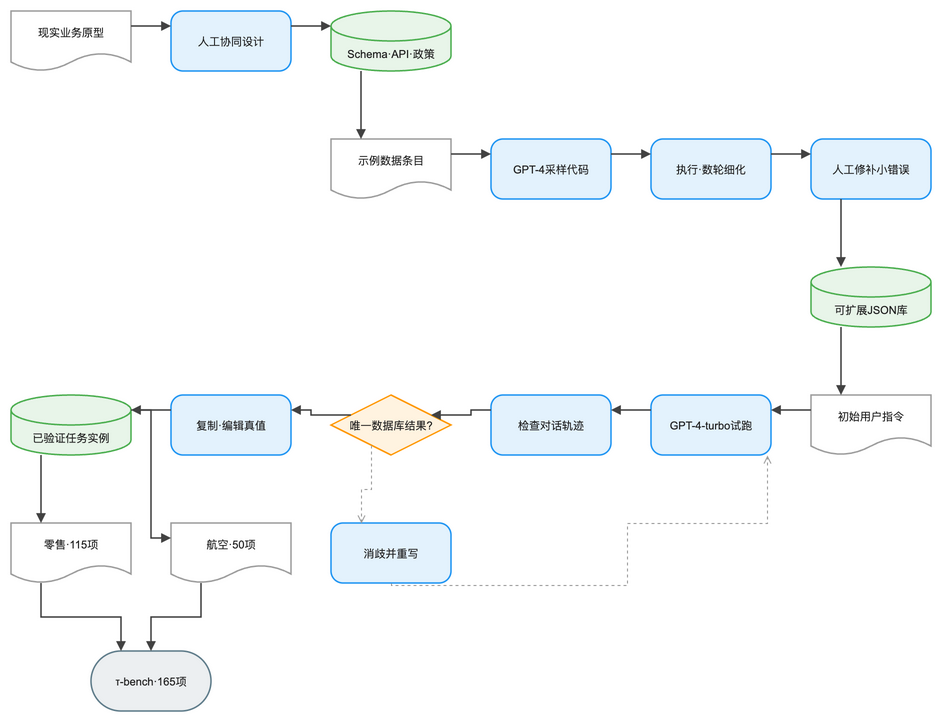

The diagram above was exported from draw.io. Its source (the exported page's mxGraphModel, read from the mxfile embedded in the PNG):
<mxGraphModel dx="1120" dy="720" grid="1" gridSize="8" guides="1" tooltips="1" connect="1" arrows="1" fold="1" page="1" pageScale="1" pageWidth="984" pageHeight="792" math="0" background="#FFFFFF">
  <root>
    <mxCell id="0" />
    <mxCell id="1" parent="0" />
    <mxCell id="2" value="现实业务原型" style="convertToSvg=1;shape=document;boundedLbl=1;html=0;whiteSpace=wrap;fillColor=#FFFFFF;strokeColor=#9E9E9E;strokeWidth=1.5;fontColor=#212121;fontSize=11;fontFamily=Arial, Helvetica, sans-serif;verticalAlign=middle;align=center" vertex="1" parent="1">
      <mxGeometry x="-16" y="8" width="120" height="60" as="geometry" />
    </mxCell>
    <mxCell id="3" value="人工协同设计" style="convertToSvg=1;rounded=1;arcSize=20;html=0;whiteSpace=wrap;fillColor=#E3F2FD;strokeColor=#2196F3;strokeWidth=1.5;fontColor=#212121;fontSize=11;fontFamily=Arial, Helvetica, sans-serif;verticalAlign=middle;align=center" vertex="1" parent="1">
      <mxGeometry x="144" y="8" width="120" height="60" as="geometry" />
    </mxCell>
    <mxCell id="4" value="Schema·API·政策" style="convertToSvg=1;shape=cylinder3;boundedLbl=1;backgroundOutline=1;size=15;html=0;whiteSpace=wrap;fillColor=#E8F5E9;strokeColor=#4CAF50;strokeWidth=1.5;fontColor=#212121;fontSize=11;fontFamily=Arial, Helvetica, sans-serif;verticalAlign=middle;align=center" vertex="1" parent="1">
      <mxGeometry x="304" y="8" width="120" height="60" as="geometry" />
    </mxCell>
    <mxCell id="5" value="示例数据条目" style="convertToSvg=1;shape=document;boundedLbl=1;html=0;whiteSpace=wrap;fillColor=#FFFFFF;strokeColor=#9E9E9E;strokeWidth=1.5;fontColor=#212121;fontSize=11;fontFamily=Arial, Helvetica, sans-serif;verticalAlign=middle;align=center" vertex="1" parent="1">
      <mxGeometry x="304" y="136" width="120" height="60" as="geometry" />
    </mxCell>
    <mxCell id="6" value="GPT-4采样代码" style="convertToSvg=1;rounded=1;arcSize=20;html=0;whiteSpace=wrap;fillColor=#E3F2FD;strokeColor=#2196F3;strokeWidth=1.5;fontColor=#212121;fontSize=11;fontFamily=Arial, Helvetica, sans-serif;verticalAlign=middle;align=center" vertex="1" parent="1">
      <mxGeometry x="464" y="136" width="120" height="60" as="geometry" />
    </mxCell>
    <mxCell id="7" value="执行·数轮细化" style="convertToSvg=1;rounded=1;arcSize=20;html=0;whiteSpace=wrap;fillColor=#E3F2FD;strokeColor=#2196F3;strokeWidth=1.5;fontColor=#212121;fontSize=11;fontFamily=Arial, Helvetica, sans-serif;verticalAlign=middle;align=center" vertex="1" parent="1">
      <mxGeometry x="624" y="136" width="120" height="60" as="geometry" />
    </mxCell>
    <mxCell id="8" value="人工修补小错误" style="convertToSvg=1;rounded=1;arcSize=20;html=0;whiteSpace=wrap;fillColor=#E3F2FD;strokeColor=#2196F3;strokeWidth=1.5;fontColor=#212121;fontSize=11;fontFamily=Arial, Helvetica, sans-serif;verticalAlign=middle;align=center" vertex="1" parent="1">
      <mxGeometry x="784" y="136" width="120" height="60" as="geometry" />
    </mxCell>
    <mxCell id="9" value="可扩展JSON库" style="convertToSvg=1;shape=cylinder3;boundedLbl=1;backgroundOutline=1;size=15;html=0;whiteSpace=wrap;fillColor=#E8F5E9;strokeColor=#4CAF50;strokeWidth=1.5;fontColor=#212121;fontSize=11;fontFamily=Arial, Helvetica, sans-serif;verticalAlign=middle;align=center" vertex="1" parent="1">
      <mxGeometry x="784" y="264" width="120" height="60" as="geometry" />
    </mxCell>
    <mxCell id="10" value="初始用户指令" style="convertToSvg=1;shape=document;boundedLbl=1;html=0;whiteSpace=wrap;fillColor=#FFFFFF;strokeColor=#9E9E9E;strokeWidth=1.5;fontColor=#212121;fontSize=11;fontFamily=Arial, Helvetica, sans-serif;verticalAlign=middle;align=center" vertex="1" parent="1">
      <mxGeometry x="784" y="392" width="120" height="60" as="geometry" />
    </mxCell>
    <mxCell id="11" value="GPT-4-turbo试跑" style="convertToSvg=1;rounded=1;arcSize=20;html=0;whiteSpace=wrap;fillColor=#E3F2FD;strokeColor=#2196F3;strokeWidth=1.5;fontColor=#212121;fontSize=11;fontFamily=Arial, Helvetica, sans-serif;verticalAlign=middle;align=center" vertex="1" parent="1">
      <mxGeometry x="624" y="392" width="120" height="60" as="geometry" />
    </mxCell>
    <mxCell id="12" value="检查对话轨迹" style="convertToSvg=1;rounded=1;arcSize=20;html=0;whiteSpace=wrap;fillColor=#E3F2FD;strokeColor=#2196F3;strokeWidth=1.5;fontColor=#212121;fontSize=11;fontFamily=Arial, Helvetica, sans-serif;verticalAlign=middle;align=center" vertex="1" parent="1">
      <mxGeometry x="464" y="392" width="120" height="60" as="geometry" />
    </mxCell>
    <mxCell id="13" value="唯一数据库结果?" style="convertToSvg=1;rhombus;html=0;whiteSpace=wrap;fillColor=#FFF3E0;strokeColor=#FF9800;strokeWidth=1.5;fontColor=#212121;fontSize=11;fontFamily=Arial, Helvetica, sans-serif;verticalAlign=middle;align=center" vertex="1" parent="1">
      <mxGeometry x="304" y="392" width="120" height="60" as="geometry" />
    </mxCell>
    <mxCell id="14" value="复制·编辑真值" style="convertToSvg=1;rounded=1;arcSize=20;html=0;whiteSpace=wrap;fillColor=#E3F2FD;strokeColor=#2196F3;strokeWidth=1.5;fontColor=#212121;fontSize=11;fontFamily=Arial, Helvetica, sans-serif;verticalAlign=middle;align=center" vertex="1" parent="1">
      <mxGeometry x="144" y="392" width="120" height="60" as="geometry" />
    </mxCell>
    <mxCell id="15" value="已验证任务实例" style="convertToSvg=1;shape=cylinder3;boundedLbl=1;backgroundOutline=1;size=15;html=0;whiteSpace=wrap;fillColor=#E8F5E9;strokeColor=#4CAF50;strokeWidth=1.5;fontColor=#212121;fontSize=11;fontFamily=Arial, Helvetica, sans-serif;verticalAlign=middle;align=center" vertex="1" parent="1">
      <mxGeometry x="-16" y="392" width="120" height="60" as="geometry" />
    </mxCell>
    <mxCell id="16" value="消歧并重写" style="convertToSvg=1;rounded=1;arcSize=20;html=0;whiteSpace=wrap;fillColor=#E3F2FD;strokeColor=#2196F3;strokeWidth=1.5;fontColor=#212121;fontSize=11;fontFamily=Arial, Helvetica, sans-serif;verticalAlign=middle;align=center" vertex="1" parent="1">
      <mxGeometry x="304" y="520" width="120" height="60" as="geometry" />
    </mxCell>
    <mxCell id="17" value="τ-bench·165项" style="convertToSvg=1;rounded=1;arcSize=50;html=0;whiteSpace=wrap;fillColor=#ECEFF1;strokeColor=#607D8B;strokeWidth=1.5;fontColor=#212121;fontSize=11;fontFamily=Arial, Helvetica, sans-serif;verticalAlign=middle;align=center" vertex="1" parent="1">
      <mxGeometry x="64" y="648" width="120" height="60" as="geometry" />
    </mxCell>
    <mxCell id="18" value="零售·115项" style="convertToSvg=1;shape=document;boundedLbl=1;html=0;whiteSpace=wrap;fillColor=#FFFFFF;strokeColor=#9E9E9E;strokeWidth=1.5;fontColor=#212121;fontSize=11;fontFamily=Arial, Helvetica, sans-serif;verticalAlign=middle;align=center" vertex="1" parent="1">
      <mxGeometry x="-16" y="520" width="120" height="60" as="geometry" />
    </mxCell>
    <mxCell id="19" value="航空·50项" style="convertToSvg=1;shape=document;boundedLbl=1;html=0;whiteSpace=wrap;fillColor=#FFFFFF;strokeColor=#9E9E9E;strokeWidth=1.5;fontColor=#212121;fontSize=11;fontFamily=Arial, Helvetica, sans-serif;verticalAlign=middle;align=center" vertex="1" parent="1">
      <mxGeometry x="144" y="520" width="120" height="60" as="geometry" />
    </mxCell>
    <mxCell id="20" value="" style="convertToSvg=1;edgeStyle=orthogonalEdgeStyle;rounded=0;orthogonalLoop=1;jettySize=auto;html=0;strokeColor=#424242;strokeWidth=1.5;endArrow=block;endFill=1;exitX=1;exitY=0.25;exitDx=0;exitDy=0;entryX=0;entryY=0.25;entryDx=0;entryDy=0;jumpStyle=arc;jumpSize=8" edge="1" parent="1" source="2" target="3">
      <mxGeometry relative="1" as="geometry" />
    </mxCell>
    <mxCell id="21" value="" style="convertToSvg=1;edgeStyle=orthogonalEdgeStyle;rounded=0;orthogonalLoop=1;jettySize=auto;html=0;strokeColor=#424242;strokeWidth=1.5;endArrow=block;endFill=1;exitX=1;exitY=0.25;exitDx=0;exitDy=0;entryX=0;entryY=0.25;entryDx=0;entryDy=0;jumpStyle=arc;jumpSize=8" edge="1" parent="1" source="3" target="4">
      <mxGeometry relative="1" as="geometry" />
    </mxCell>
    <mxCell id="22" value="" style="convertToSvg=1;edgeStyle=orthogonalEdgeStyle;rounded=0;orthogonalLoop=1;jettySize=auto;html=0;strokeColor=#424242;strokeWidth=1.5;endArrow=block;endFill=1;exitX=0.25;exitY=1;exitDx=0;exitDy=0;entryX=0.25;entryY=0;entryDx=0;entryDy=0;jumpStyle=arc;jumpSize=8" edge="1" parent="1" source="4" target="5">
      <mxGeometry relative="1" as="geometry" />
    </mxCell>
    <mxCell id="23" value="" style="convertToSvg=1;edgeStyle=orthogonalEdgeStyle;rounded=0;orthogonalLoop=1;jettySize=auto;html=0;strokeColor=#424242;strokeWidth=1.5;endArrow=block;endFill=1;exitX=1;exitY=0.25;exitDx=0;exitDy=0;entryX=0;entryY=0.25;entryDx=0;entryDy=0;jumpStyle=arc;jumpSize=8" edge="1" parent="1" source="5" target="6">
      <mxGeometry relative="1" as="geometry" />
    </mxCell>
    <mxCell id="24" value="" style="convertToSvg=1;edgeStyle=orthogonalEdgeStyle;rounded=0;orthogonalLoop=1;jettySize=auto;html=0;strokeColor=#424242;strokeWidth=1.5;endArrow=block;endFill=1;exitX=1;exitY=0.25;exitDx=0;exitDy=0;entryX=0;entryY=0.25;entryDx=0;entryDy=0;jumpStyle=arc;jumpSize=8" edge="1" parent="1" source="6" target="7">
      <mxGeometry relative="1" as="geometry" />
    </mxCell>
    <mxCell id="25" value="" style="convertToSvg=1;edgeStyle=orthogonalEdgeStyle;rounded=0;orthogonalLoop=1;jettySize=auto;html=0;strokeColor=#424242;strokeWidth=1.5;endArrow=block;endFill=1;exitX=1;exitY=0.25;exitDx=0;exitDy=0;entryX=0;entryY=0.25;entryDx=0;entryDy=0;jumpStyle=arc;jumpSize=8" edge="1" parent="1" source="7" target="8">
      <mxGeometry relative="1" as="geometry" />
    </mxCell>
    <mxCell id="26" value="" style="convertToSvg=1;edgeStyle=orthogonalEdgeStyle;rounded=0;orthogonalLoop=1;jettySize=auto;html=0;strokeColor=#424242;strokeWidth=1.5;endArrow=block;endFill=1;exitX=0.25;exitY=1;exitDx=0;exitDy=0;entryX=0.25;entryY=0;entryDx=0;entryDy=0;jumpStyle=arc;jumpSize=8" edge="1" parent="1" source="8" target="9">
      <mxGeometry relative="1" as="geometry" />
    </mxCell>
    <mxCell id="27" value="" style="convertToSvg=1;edgeStyle=orthogonalEdgeStyle;rounded=0;orthogonalLoop=1;jettySize=auto;html=0;strokeColor=#424242;strokeWidth=1.5;endArrow=block;endFill=1;exitX=0.25;exitY=1;exitDx=0;exitDy=0;entryX=0.25;entryY=0;entryDx=0;entryDy=0;jumpStyle=arc;jumpSize=8" edge="1" parent="1" source="9" target="10">
      <mxGeometry relative="1" as="geometry" />
    </mxCell>
    <mxCell id="28" value="" style="convertToSvg=1;edgeStyle=orthogonalEdgeStyle;rounded=0;orthogonalLoop=1;jettySize=auto;html=0;strokeColor=#424242;strokeWidth=1.5;endArrow=block;endFill=1;exitX=0;exitY=0.25;exitDx=0;exitDy=0;entryX=1;entryY=0.25;entryDx=0;entryDy=0;jumpStyle=arc;jumpSize=8" edge="1" parent="1" source="10" target="11">
      <mxGeometry relative="1" as="geometry" />
    </mxCell>
    <mxCell id="29" value="" style="convertToSvg=1;edgeStyle=orthogonalEdgeStyle;rounded=0;orthogonalLoop=1;jettySize=auto;html=0;strokeColor=#424242;strokeWidth=1.5;endArrow=block;endFill=1;exitX=0;exitY=0.25;exitDx=0;exitDy=0;entryX=1;entryY=0.25;entryDx=0;entryDy=0;jumpStyle=arc;jumpSize=8" edge="1" parent="1" source="11" target="12">
      <mxGeometry relative="1" as="geometry" />
    </mxCell>
    <mxCell id="30" value="" style="convertToSvg=1;edgeStyle=orthogonalEdgeStyle;rounded=0;orthogonalLoop=1;jettySize=auto;html=0;strokeColor=#424242;strokeWidth=1.5;endArrow=block;endFill=1;exitX=0;exitY=0.25;exitDx=0;exitDy=0;entryX=1;entryY=0.25;entryDx=0;entryDy=0;jumpStyle=arc;jumpSize=8" edge="1" parent="1" source="12" target="13">
      <mxGeometry relative="1" as="geometry" />
    </mxCell>
    <mxCell id="31" value="" style="convertToSvg=1;edgeStyle=orthogonalEdgeStyle;rounded=0;orthogonalLoop=1;jettySize=auto;html=0;strokeColor=#424242;strokeWidth=1.5;endArrow=block;endFill=1;exitX=0;exitY=0.25;exitDx=0;exitDy=0;entryX=1;entryY=0.25;entryDx=0;entryDy=0;jumpStyle=arc;jumpSize=8" edge="1" parent="1" source="13" target="14">
      <mxGeometry relative="1" as="geometry" />
    </mxCell>
    <mxCell id="32" value="" style="convertToSvg=1;edgeStyle=orthogonalEdgeStyle;rounded=0;orthogonalLoop=1;jettySize=auto;html=0;strokeColor=#424242;strokeWidth=1.5;endArrow=block;endFill=1;exitX=0;exitY=0.25;exitDx=0;exitDy=0;entryX=1;entryY=0.25;entryDx=0;entryDy=0;jumpStyle=arc;jumpSize=8" edge="1" parent="1" source="14" target="15">
      <mxGeometry relative="1" as="geometry" />
    </mxCell>
    <mxCell id="33" value="" style="convertToSvg=1;edgeStyle=orthogonalEdgeStyle;rounded=0;orthogonalLoop=1;jettySize=auto;html=0;strokeColor=#9E9E9E;strokeWidth=1;endArrow=open;endFill=0;exitX=0.25;exitY=1;exitDx=0;exitDy=0;entryX=0.25;entryY=0;entryDx=0;entryDy=0;dashed=1;dashPattern=3 3;jumpStyle=arc;jumpSize=8" edge="1" parent="1" source="13" target="16">
      <mxGeometry relative="1" as="geometry" />
    </mxCell>
    <mxCell id="34" value="" style="convertToSvg=1;edgeStyle=orthogonalEdgeStyle;rounded=0;orthogonalLoop=1;jettySize=auto;html=0;strokeColor=#9E9E9E;strokeWidth=1;endArrow=open;endFill=0;dashed=1;dashPattern=3 3;jumpStyle=arc;jumpSize=8" edge="1" parent="1" source="16" target="11">
      <mxGeometry relative="1" as="geometry">
        <Array as="points">
          <mxPoint x="600" y="582" />
          <mxPoint x="600" y="520" />
          <mxPoint x="740" y="520" />
        </Array>
      </mxGeometry>
    </mxCell>
    <mxCell id="35" value="" style="convertToSvg=1;edgeStyle=orthogonalEdgeStyle;rounded=0;orthogonalLoop=1;jettySize=auto;html=0;strokeColor=#424242;strokeWidth=1.5;endArrow=block;endFill=1;exitX=0.25;exitY=1;exitDx=0;exitDy=0;entryX=0.25;entryY=0;entryDx=0;entryDy=0;jumpStyle=arc;jumpSize=8" edge="1" parent="1" source="15" target="18">
      <mxGeometry relative="1" as="geometry" />
    </mxCell>
    <mxCell id="36" value="" style="convertToSvg=1;edgeStyle=orthogonalEdgeStyle;rounded=0;orthogonalLoop=1;jettySize=auto;html=0;strokeColor=#424242;strokeWidth=1.5;endArrow=block;endFill=1;exitX=1;exitY=0.25;exitDx=0;exitDy=0;entryX=0;entryY=0.25;entryDx=0;entryDy=0;jumpStyle=arc;jumpSize=8" edge="1" parent="1" source="15" target="19">
      <mxGeometry relative="1" as="geometry" />
    </mxCell>
    <mxCell id="37" value="" style="convertToSvg=1;edgeStyle=orthogonalEdgeStyle;rounded=0;orthogonalLoop=1;jettySize=auto;html=0;strokeColor=#424242;strokeWidth=1.5;endArrow=block;endFill=1;exitX=0.25;exitY=1;exitDx=0;exitDy=0;entryX=0.25;entryY=0;entryDx=0;entryDy=0;jumpStyle=arc;jumpSize=8" edge="1" parent="1" source="18" target="17">
      <mxGeometry relative="1" as="geometry" />
    </mxCell>
    <mxCell id="38" value="" style="convertToSvg=1;edgeStyle=orthogonalEdgeStyle;rounded=0;orthogonalLoop=1;jettySize=auto;html=0;strokeColor=#424242;strokeWidth=1.5;endArrow=block;endFill=1;exitX=0.25;exitY=1;exitDx=0;exitDy=0;entryX=0.5;entryY=0;entryDx=0;entryDy=0;jumpStyle=arc;jumpSize=8" edge="1" parent="1" source="19" target="17">
      <mxGeometry relative="1" as="geometry" />
    </mxCell>
  </root>
</mxGraphModel>